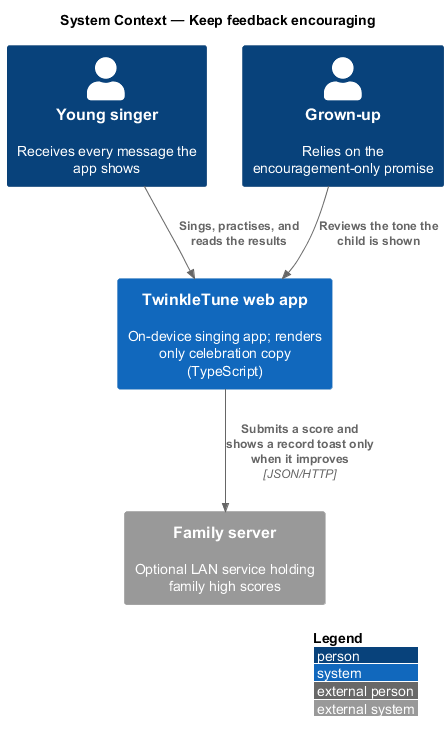

The diagram above was rendered by PlantUML. Its source (embedded in the PNG):
@startuml
!include <C4/C4_Context>
LAYOUT_WITH_LEGEND()
title System Context — Keep feedback encouraging

Person(child, "Young singer", "Receives every message the app shows")
Person(grownup, "Grown-up", "Relies on the encouragement-only promise")
System(twinkle, "TwinkleTune web app", "On-device singing app; renders only celebration copy (TypeScript)")
System_Ext(server, "Family server", "Optional LAN service holding family high scores")

Rel(child, twinkle, "Sings, practises, and reads the results")
Rel(grownup, twinkle, "Reviews the tone the child is shown")
Rel(twinkle, server, "Submits a score and shows a record toast only when it improves", "JSON/HTTP")
@enduml